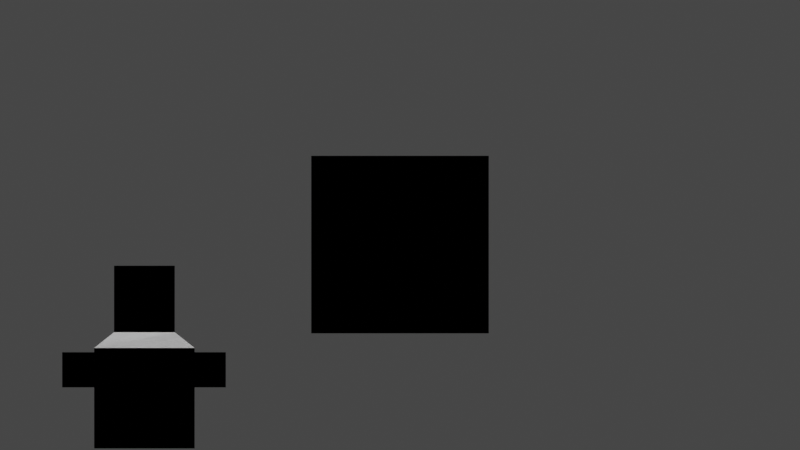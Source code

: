 # Source: DanceParty_Mar_2023.blend  (saved by Blender 3.3.6; exported with 4.5.12 LTS)
import bpy
from mathutils import Matrix  # noqa: F401  (used for matrix-valued properties, if any)

bpy.ops.wm.read_factory_settings(use_empty=True)
scene = bpy.context.scene
scene.name = 'Scene'

# ---- collections
col_collection = bpy.data.collections.new('Collection'); scene.collection.children.link(col_collection)

# ---- world
world_world = bpy.data.worlds.new('World'); scene.world = world_world
world_world.use_nodes = True; world_world.node_tree.nodes.clear()
_N = world_world.node_tree.nodes; _L = world_world.node_tree.links
n0 = _N.new('ShaderNodeOutputWorld'); n0.name = 'World Output'; n0.location = (300, 300)
n1 = _N.new('ShaderNodeBackground'); n1.name = 'Background'; n1.location = (10, 300)
n1.inputs[0].default_value = (0.05088, 0.05088, 0.05088, 1.0)
_L.new(n1.outputs[0], n0.inputs[0])
n0.is_active_output = True
world_world.color = (0.05088, 0.05088, 0.05088)
world_world.use_sun_shadow = False
world_world.sun_shadow_jitter_overblur = 0.0

# ---- cameras
cam_camera_001 = bpy.data.cameras.new('Camera.001')
cam_camera_001.type = 'ORTHO'

# ---- meshes
me_cube_001 = bpy.data.meshes.new('Cube.001')
me_cube_001.from_pydata([(-1.0, -1.0, -1.0), (-1.0, -1.0, 1.0), (-1.0, 1.0, -1.0), (-1.0, 1.0, 1.0), (1.0, -1.0, -1.0), (1.0, -1.0, 1.0), (1.0, 1.0, -1.0), (1.0, 1.0, 1.0)], [], [(0, 1, 3, 2), (2, 3, 7, 6), (6, 7, 5, 4), (4, 5, 1, 0), (2, 6, 4, 0), (7, 3, 1, 5)])
_uv = me_cube_001.uv_layers.new(name='UVMap')
_uv.uv.foreach_set('vector', [0.375, 0.0, 0.625, 0.0, 0.625, 0.25, 0.375, 0.25, 0.375, 0.25, 0.625, 0.25, 0.625, 0.5, 0.375, 0.5, 0.375, 0.5, 0.625, 0.5, 0.625, 0.75, 0.375, 0.75, 0.375, 0.75, 0.625, 0.75, 0.625, 1.0, 0.375, 1.0, 0.125, 0.5, 0.375, 0.5, 0.375, 0.75, 0.125, 0.75, 0.625, 0.5, 0.875, 0.5, 0.875, 0.75, 0.625, 0.75])
me_cube_001.update()
me_cube_002 = bpy.data.meshes.new('Cube.002')
me_cube_002.from_pydata([(-1.0, -1.0, -1.0), (-1.0, -1.0, 1.0), (-1.0, 1.0, -1.0), (-1.0, 1.0, 1.0), (1.0, -1.0, -1.0), (1.0, -1.0, 1.0), (1.0, 1.0, -1.0), (1.0, 1.0, 1.0)], [], [(0, 1, 3, 2), (2, 3, 7, 6), (6, 7, 5, 4), (4, 5, 1, 0), (2, 6, 4, 0), (7, 3, 1, 5)])
_uv = me_cube_002.uv_layers.new(name='UVMap')
_uv.uv.foreach_set('vector', [0.375, 0.0, 0.625, 0.0, 0.625, 0.25, 0.375, 0.25, 0.375, 0.25, 0.625, 0.25, 0.625, 0.5, 0.375, 0.5, 0.375, 0.5, 0.625, 0.5, 0.625, 0.75, 0.375, 0.75, 0.375, 0.75, 0.625, 0.75, 0.625, 1.0, 0.375, 1.0, 0.125, 0.5, 0.375, 0.5, 0.375, 0.75, 0.125, 0.75, 0.625, 0.5, 0.875, 0.5, 0.875, 0.75, 0.625, 0.75])
me_cube_002.update()
me_cube = bpy.data.meshes.new('Cube')
me_cube.from_pydata([(-1.0, -1.0, -1.0), (-1.0, -1.0, 1.0), (-1.0, 1.0, -1.0), (-1.0, 1.0, 1.0), (1.0, -1.0, -1.0), (1.0, -1.0, 1.0), (1.0, 1.0, -1.0), (1.0, 1.0, 1.0), (-0.604, -0.604, 1.312), (-0.604, 0.604, 1.312), (0.604, 0.604, 1.312), (0.604, -0.604, 1.312), (-0.604, -0.604, 2.638), (-0.604, 0.604, 2.638), (0.604, 0.604, 2.638), (0.604, -0.604, 2.638), (-1.637, -0.3494, 0.2156), (-1.637, -0.3494, 0.9144), (-1.637, 0.3494, 0.2156), (-1.637, 0.3494, 0.9144), (1.621, 0.3494, 0.9144), (1.621, 0.3494, 0.2156), (1.621, -0.3494, 0.2156), (1.621, -0.3494, 0.9144)], [], [(0, 1, 3, 2), (2, 3, 7, 6), (6, 7, 5, 4), (4, 5, 1, 0), (2, 6, 4, 0), (7, 3, 9, 10), (11, 10, 14, 15), (5, 7, 10, 11), (3, 1, 8, 9), (1, 5, 11, 8), (14, 13, 12, 15), (9, 8, 12, 13), (8, 11, 15, 12), (10, 9, 13, 14), (18, 16, 17, 19), (21, 20, 23, 22), (19, 17, 23, 20), (18, 19, 20, 21), (17, 16, 22, 23), (16, 18, 21, 22)])
_uv = me_cube.uv_layers.new(name='UVMap')
_uv.uv.foreach_set('vector', [0.375, 0.0, 0.625, 0.0, 0.625, 0.25, 0.375, 0.25, 0.375, 0.25, 0.625, 0.25, 0.625, 0.5, 0.375, 0.5, 0.375, 0.5, 0.625, 0.5, 0.625, 0.75, 0.375, 0.75, 0.375, 0.75, 0.625, 0.75, 0.625, 1.0, 0.375, 1.0, 0.125, 0.5, 0.375, 0.5, 0.375, 0.75, 0.125, 0.75, 0.625, 0.5, 0.625, 0.25, 0.625, 0.25, 0.625, 0.5, 0.625, 0.75, 0.625, 0.5, 0.625, 0.5, 0.625, 0.75, 0.625, 0.75, 0.625, 0.5, 0.625, 0.5, 0.625, 0.75, 0.625, 0.25, 0.625, 0.0, 0.625, 0.0, 0.625, 0.25, 0.625, 1.0, 0.625, 0.75, 0.625, 0.75, 0.625, 1.0, 0.625, 0.5, 0.875, 0.5, 0.875, 0.75, 0.625, 0.75, 0.625, 0.25, 0.625, 0.0, 0.625, 0.0, 0.625, 0.25, 0.625, 1.0, 0.625, 0.75, 0.625, 0.75, 0.625, 1.0, 0.625, 0.5, 0.625, 0.25, 0.625, 0.25, 0.625, 0.5, 0.375, 0.5, 0.375, 0.75, 0.625, 0.75, 0.625, 0.5, 0.375, 0.5, 0.625, 0.5, 0.625, 0.75, 0.375, 0.75, 0.625, 0.5, 0.625, 0.75, 0.625, 0.75, 0.625, 0.5, 0.375, 0.5, 0.625, 0.5, 0.625, 0.5, 0.375, 0.5, 0.625, 0.75, 0.375, 0.75, 0.375, 0.75, 0.625, 0.75, 0.375, 0.75, 0.375, 0.5, 0.375, 0.5, 0.375, 0.75])
me_cube.update()
me_cube_003 = bpy.data.meshes.new('Cube.003')
me_cube_003.from_pydata([(-1.0, -1.0, -1.0), (-1.0, -1.0, 1.0), (-1.0, 1.0, -1.0), (-1.0, 1.0, 1.0), (1.0, -1.0, -1.0), (1.0, -1.0, 1.0), (1.0, 1.0, -1.0), (1.0, 1.0, 1.0), (-0.604, -0.604, 1.312), (-0.604, 0.604, 1.312), (0.604, 0.604, 1.312), (0.604, -0.604, 1.312), (-0.604, -0.604, 2.638), (-0.604, 0.604, 2.638), (0.604, 0.604, 2.638), (0.604, -0.604, 2.638), (-1.637, -0.3494, 0.2156), (-1.637, -0.3494, 0.9144), (-1.637, 0.3494, 0.2156), (-1.637, 0.3494, 0.9144), (1.621, 0.3494, 0.9144), (1.621, 0.3494, 0.2156), (1.621, -0.3494, 0.2156), (1.621, -0.3494, 0.9144)], [], [(0, 1, 3, 2), (2, 3, 7, 6), (6, 7, 5, 4), (4, 5, 1, 0), (2, 6, 4, 0), (7, 3, 9, 10), (11, 10, 14, 15), (5, 7, 10, 11), (3, 1, 8, 9), (1, 5, 11, 8), (14, 13, 12, 15), (9, 8, 12, 13), (8, 11, 15, 12), (10, 9, 13, 14), (18, 16, 17, 19), (21, 20, 23, 22), (19, 17, 23, 20), (18, 19, 20, 21), (17, 16, 22, 23), (16, 18, 21, 22)])
_uv = me_cube_003.uv_layers.new(name='UVMap')
_uv.uv.foreach_set('vector', [0.375, 0.0, 0.625, 0.0, 0.625, 0.25, 0.375, 0.25, 0.375, 0.25, 0.625, 0.25, 0.625, 0.5, 0.375, 0.5, 0.375, 0.5, 0.625, 0.5, 0.625, 0.75, 0.375, 0.75, 0.375, 0.75, 0.625, 0.75, 0.625, 1.0, 0.375, 1.0, 0.125, 0.5, 0.375, 0.5, 0.375, 0.75, 0.125, 0.75, 0.625, 0.5, 0.625, 0.25, 0.625, 0.25, 0.625, 0.5, 0.625, 0.75, 0.625, 0.5, 0.625, 0.5, 0.625, 0.75, 0.625, 0.75, 0.625, 0.5, 0.625, 0.5, 0.625, 0.75, 0.625, 0.25, 0.625, 0.0, 0.625, 0.0, 0.625, 0.25, 0.625, 1.0, 0.625, 0.75, 0.625, 0.75, 0.625, 1.0, 0.625, 0.5, 0.875, 0.5, 0.875, 0.75, 0.625, 0.75, 0.625, 0.25, 0.625, 0.0, 0.625, 0.0, 0.625, 0.25, 0.625, 1.0, 0.625, 0.75, 0.625, 0.75, 0.625, 1.0, 0.625, 0.5, 0.625, 0.25, 0.625, 0.25, 0.625, 0.5, 0.375, 0.5, 0.375, 0.75, 0.625, 0.75, 0.625, 0.5, 0.375, 0.5, 0.625, 0.5, 0.625, 0.75, 0.375, 0.75, 0.625, 0.5, 0.625, 0.75, 0.625, 0.75, 0.625, 0.5, 0.375, 0.5, 0.625, 0.5, 0.625, 0.5, 0.375, 0.5, 0.625, 0.75, 0.375, 0.75, 0.375, 0.75, 0.625, 0.75, 0.375, 0.75, 0.375, 0.5, 0.375, 0.5, 0.375, 0.75])
me_cube_003.update()

# ---- curves / text
txt_text = bpy.data.curves.new('Text', 'FONT')
txt_text.dimensions = '2D'
txt_text.body = 'S to Scale'
txt_text_001 = bpy.data.curves.new('Text.001', 'FONT')
txt_text_001.dimensions = '2D'
txt_text_001.body = 'R to Rotate'
txt_text_002 = bpy.data.curves.new('Text.002', 'FONT')
txt_text_002.dimensions = '2D'
txt_text_002.body = 'G to Grab'

# ---- objects
ob_camera = bpy.data.objects.new('Camera', cam_camera_001)
ob_cube = bpy.data.objects.new('Cube', me_cube_001)
ob_cube_001 = bpy.data.objects.new('Cube.001', me_cube_002)
ob_text = bpy.data.objects.new('Text', txt_text)
ob_text_001 = bpy.data.objects.new('Text.001', txt_text_001)
ob_text_002 = bpy.data.objects.new('Text.002', txt_text_002)
ob_cube_002 = bpy.data.objects.new('Cube.002', me_cube)
ob_cube_003 = bpy.data.objects.new('Cube.003', me_cube_003)

# ---- transforms, parenting, visibility, modifiers, constraints
ob_camera.location = (3.241e-17, -4.269, 0.146)
ob_camera.rotation_euler = (1.571, -0.0, -0.0)
ob_cube.location = (0.0, 0.0, 0.0)
ob_cube.scale = (0.6656, 0.6656, 0.6656)
ob_cube_001.location = (0.0, 0.0, 0.0)
ob_cube_001.scale = (0.6656, 0.6656, 0.6656)
ob_text.location = (-2.559, -5.129e-07, 2.505)
ob_text.rotation_euler = (1.571, -0.05117, -8.345e-09)
ob_text.scale = (0.4046, 0.4046, 0.4046)
ob_text_001.location = (0.261, -6.279e-07, 3.211)
ob_text_001.rotation_euler = (1.571, -0.05117, -8.345e-09)
ob_text_001.scale = (0.3287, 0.3287, 0.3287)
ob_text_002.location = (2.411, -4.877e-07, 2.35)
ob_text_002.rotation_euler = (1.571, -0.05117, -8.345e-09)
ob_text_002.scale = (0.3287, 0.3287, 0.3287)
ob_cube_002.location = (-1.917, 6.905e-08, -1.152)
ob_cube_002.scale = (0.3766, 0.3766, 0.3766)
ob_cube_003.location = (-1.917, 6.905e-08, -1.152)
ob_cube_003.scale = (0.3766, 0.3766, 0.3766)

# ---- collection membership
col_collection.objects.link(ob_camera)
col_collection.objects.link(ob_cube)
col_collection.objects.link(ob_cube_001)
col_collection.objects.link(ob_text)
col_collection.objects.link(ob_text_001)
col_collection.objects.link(ob_text_002)
col_collection.objects.link(ob_cube_002)
col_collection.objects.link(ob_cube_003)

# ---- scene / render settings (as saved in the file)
scene.camera = ob_camera
scene.frame_start = 1; scene.frame_end = 1400; scene.frame_set(41)
scene.render.engine = 'BLENDER_EEVEE_NEXT'
scene.cycles.sampling_pattern = 'TABULATED_SOBOL'
scene.cycles.use_light_tree = False
scene.view_settings.view_transform = 'Filmic'
bpy.context.view_layer.update()

# ---- added for rendering (the .blend has no usable light): sun
light_auto_sun = bpy.data.lights.new('AutoSun', 'SUN')
light_auto_sun.energy = 3.0
light_auto_sun.angle = 0.0523599
ob_auto_sun = bpy.data.objects.new('AutoSun', light_auto_sun)
scene.collection.objects.link(ob_auto_sun)
ob_auto_sun.rotation_euler = (0.872665, 0.174533, 0.523599)
bpy.context.view_layer.update()
